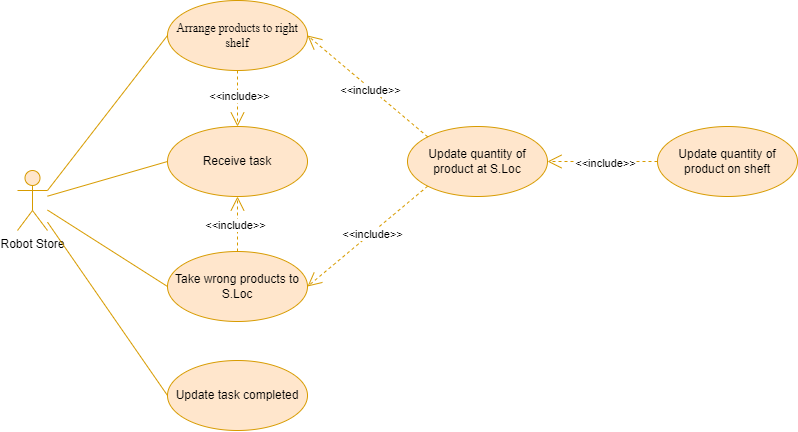

The diagram above was exported from draw.io. Its source (the exported page's mxGraphModel, read from the mxfile embedded in the PNG):
<mxGraphModel dx="1077" dy="2198" grid="1" gridSize="10" guides="1" tooltips="1" connect="1" arrows="1" fold="1" page="1" pageScale="1" pageWidth="1169" pageHeight="827" math="0" shadow="0">
  <root>
    <mxCell id="0" />
    <mxCell id="1" parent="0" />
    <mxCell id="WF5ZCircbFZIYmDLc3GI-1" value="Robot Store" style="shape=umlActor;verticalLabelPosition=bottom;verticalAlign=top;html=1;outlineConnect=0;fontSize=12;fillColor=#ffe6cc;strokeColor=#d79b00;" vertex="1" parent="1">
      <mxGeometry x="220" y="-1250" width="30" height="60" as="geometry" />
    </mxCell>
    <mxCell id="WF5ZCircbFZIYmDLc3GI-2" value="&lt;span style=&quot;font-family: &amp;quot;Times New Roman&amp;quot;;&quot;&gt;&lt;font style=&quot;font-size: 12px;&quot;&gt;Arrange products to right shelf&lt;/font&gt;&lt;/span&gt;" style="ellipse;whiteSpace=wrap;html=1;fillColor=#ffe6cc;strokeColor=#d79b00;" vertex="1" parent="1">
      <mxGeometry x="370" y="-1420" width="140" height="70" as="geometry" />
    </mxCell>
    <mxCell id="WF5ZCircbFZIYmDLc3GI-3" value="&lt;font style=&quot;font-size: 12px;&quot;&gt;Take wrong products to S.Loc&lt;/font&gt;" style="ellipse;whiteSpace=wrap;html=1;fillColor=#ffe6cc;strokeColor=#d79b00;" vertex="1" parent="1">
      <mxGeometry x="370" y="-1169" width="140" height="70" as="geometry" />
    </mxCell>
    <mxCell id="WF5ZCircbFZIYmDLc3GI-4" value="" style="endArrow=none;html=1;rounded=0;fontSize=12;entryX=0;entryY=0.5;entryDx=0;entryDy=0;fillColor=#ffe6cc;strokeColor=#d79b00;" edge="1" parent="1" source="WF5ZCircbFZIYmDLc3GI-1" target="WF5ZCircbFZIYmDLc3GI-3">
      <mxGeometry width="50" height="50" relative="1" as="geometry">
        <mxPoint x="270" y="-1309" as="sourcePoint" />
        <mxPoint x="399.9999999999998" y="-1205.0000000000002" as="targetPoint" />
      </mxGeometry>
    </mxCell>
    <mxCell id="WF5ZCircbFZIYmDLc3GI-5" value="" style="endArrow=none;html=1;rounded=0;fontSize=12;entryX=0;entryY=0.5;entryDx=0;entryDy=0;exitX=1;exitY=0.3333333333333333;exitDx=0;exitDy=0;exitPerimeter=0;fillColor=#ffe6cc;strokeColor=#d79b00;" edge="1" parent="1" source="WF5ZCircbFZIYmDLc3GI-1" target="WF5ZCircbFZIYmDLc3GI-2">
      <mxGeometry width="50" height="50" relative="1" as="geometry">
        <mxPoint x="290" y="-1264.553448275862" as="sourcePoint" />
        <mxPoint x="419.9999999999998" y="-1161.45" as="targetPoint" />
      </mxGeometry>
    </mxCell>
    <mxCell id="WF5ZCircbFZIYmDLc3GI-6" value="Receive task" style="ellipse;whiteSpace=wrap;html=1;fillColor=#ffe6cc;strokeColor=#d79b00;" vertex="1" parent="1">
      <mxGeometry x="370" y="-1294" width="140" height="70" as="geometry" />
    </mxCell>
    <mxCell id="WF5ZCircbFZIYmDLc3GI-7" value="&amp;lt;&amp;lt;include&amp;gt;&amp;gt;" style="endArrow=open;endSize=12;dashed=1;html=1;rounded=0;entryX=0.5;entryY=1;entryDx=0;entryDy=0;exitX=0.5;exitY=0;exitDx=0;exitDy=0;fillColor=#ffe6cc;strokeColor=#d79b00;" edge="1" parent="1" source="WF5ZCircbFZIYmDLc3GI-3" target="WF5ZCircbFZIYmDLc3GI-6">
      <mxGeometry x="-0.0633" y="2" width="160" relative="1" as="geometry">
        <mxPoint x="519.9999999999998" y="-1059.9999999999998" as="sourcePoint" />
        <mxPoint x="650.0000000000002" y="-1059.9999999999998" as="targetPoint" />
        <mxPoint as="offset" />
      </mxGeometry>
    </mxCell>
    <mxCell id="WF5ZCircbFZIYmDLc3GI-8" value="&lt;font style=&quot;font-size: 12px;&quot;&gt;Update task completed&lt;/font&gt;" style="ellipse;whiteSpace=wrap;html=1;fillColor=#ffe6cc;strokeColor=#d79b00;" vertex="1" parent="1">
      <mxGeometry x="370" y="-1060" width="140" height="70" as="geometry" />
    </mxCell>
    <mxCell id="WF5ZCircbFZIYmDLc3GI-9" value="&amp;lt;&amp;lt;include&amp;gt;&amp;gt;" style="endArrow=open;endSize=12;dashed=1;html=1;rounded=0;exitX=0.5;exitY=1;exitDx=0;exitDy=0;fillColor=#ffe6cc;strokeColor=#d79b00;" edge="1" parent="1" source="WF5ZCircbFZIYmDLc3GI-2" target="WF5ZCircbFZIYmDLc3GI-6">
      <mxGeometry x="-0.0633" y="2" width="160" relative="1" as="geometry">
        <mxPoint x="550" y="-1250" as="sourcePoint" />
        <mxPoint x="550" y="-1390" as="targetPoint" />
        <mxPoint as="offset" />
      </mxGeometry>
    </mxCell>
    <mxCell id="WF5ZCircbFZIYmDLc3GI-10" value="" style="endArrow=none;html=1;rounded=0;fontSize=12;entryX=0;entryY=0.5;entryDx=0;entryDy=0;fillColor=#ffe6cc;strokeColor=#d79b00;" edge="1" parent="1" source="WF5ZCircbFZIYmDLc3GI-1" target="WF5ZCircbFZIYmDLc3GI-6">
      <mxGeometry width="50" height="50" relative="1" as="geometry">
        <mxPoint x="290.0000000000002" y="-1299.7931034482751" as="sourcePoint" />
        <mxPoint x="419.99999999999636" y="-1090" as="targetPoint" />
      </mxGeometry>
    </mxCell>
    <mxCell id="WF5ZCircbFZIYmDLc3GI-11" value="&lt;font style=&quot;font-size: 12px;&quot;&gt;Update quantity of product on sheft&lt;/font&gt;" style="ellipse;whiteSpace=wrap;html=1;fillColor=#ffe6cc;strokeColor=#d79b00;" vertex="1" parent="1">
      <mxGeometry x="860" y="-1294" width="140" height="70" as="geometry" />
    </mxCell>
    <mxCell id="WF5ZCircbFZIYmDLc3GI-12" value="&amp;lt;&amp;lt;include&amp;gt;&amp;gt;" style="endArrow=open;endSize=12;dashed=1;html=1;rounded=0;entryX=1;entryY=0.5;entryDx=0;entryDy=0;exitX=0;exitY=1;exitDx=0;exitDy=0;fillColor=#ffe6cc;strokeColor=#d79b00;" edge="1" parent="1" source="WF5ZCircbFZIYmDLc3GI-14" target="WF5ZCircbFZIYmDLc3GI-3">
      <mxGeometry x="-0.0633" y="2" width="160" relative="1" as="geometry">
        <mxPoint x="520" y="-1169" as="sourcePoint" />
        <mxPoint x="650" y="-1169" as="targetPoint" />
        <mxPoint as="offset" />
      </mxGeometry>
    </mxCell>
    <mxCell id="WF5ZCircbFZIYmDLc3GI-13" value="" style="endArrow=none;html=1;rounded=0;fontSize=12;entryX=0;entryY=0.5;entryDx=0;entryDy=0;fillColor=#ffe6cc;strokeColor=#d79b00;" edge="1" parent="1" source="WF5ZCircbFZIYmDLc3GI-1" target="WF5ZCircbFZIYmDLc3GI-8">
      <mxGeometry width="50" height="50" relative="1" as="geometry">
        <mxPoint x="200" y="-1194.0389655172412" as="sourcePoint" />
        <mxPoint x="330" y="-1055.97" as="targetPoint" />
      </mxGeometry>
    </mxCell>
    <mxCell id="WF5ZCircbFZIYmDLc3GI-14" value="&lt;font style=&quot;font-size: 12px;&quot;&gt;Update quantity of product at S.Loc&lt;/font&gt;" style="ellipse;whiteSpace=wrap;html=1;fillColor=#ffe6cc;strokeColor=#d79b00;" vertex="1" parent="1">
      <mxGeometry x="610" y="-1294" width="140" height="70" as="geometry" />
    </mxCell>
    <mxCell id="WF5ZCircbFZIYmDLc3GI-15" value="&amp;lt;&amp;lt;include&amp;gt;&amp;gt;" style="endArrow=open;endSize=12;dashed=1;html=1;rounded=0;entryX=1;entryY=0.5;entryDx=0;entryDy=0;exitX=0;exitY=0;exitDx=0;exitDy=0;fillColor=#ffe6cc;strokeColor=#d79b00;" edge="1" parent="1" source="WF5ZCircbFZIYmDLc3GI-14" target="WF5ZCircbFZIYmDLc3GI-2">
      <mxGeometry x="-0.0633" y="2" width="160" relative="1" as="geometry">
        <mxPoint x="500" y="-1290" as="sourcePoint" />
        <mxPoint x="710" y="-1350" as="targetPoint" />
        <mxPoint as="offset" />
      </mxGeometry>
    </mxCell>
    <mxCell id="WF5ZCircbFZIYmDLc3GI-16" value="&amp;lt;&amp;lt;include&amp;gt;&amp;gt;" style="endArrow=open;endSize=12;dashed=1;html=1;rounded=0;entryX=1;entryY=0.5;entryDx=0;entryDy=0;exitX=0;exitY=0.5;exitDx=0;exitDy=0;fillColor=#ffe6cc;strokeColor=#d79b00;" edge="1" parent="1" source="WF5ZCircbFZIYmDLc3GI-11" target="WF5ZCircbFZIYmDLc3GI-14">
      <mxGeometry x="-0.0633" y="2" width="160" relative="1" as="geometry">
        <mxPoint x="579.9999999999945" y="-1301" as="sourcePoint" />
        <mxPoint x="439.9999999999991" y="-1250" as="targetPoint" />
        <mxPoint as="offset" />
      </mxGeometry>
    </mxCell>
  </root>
</mxGraphModel>